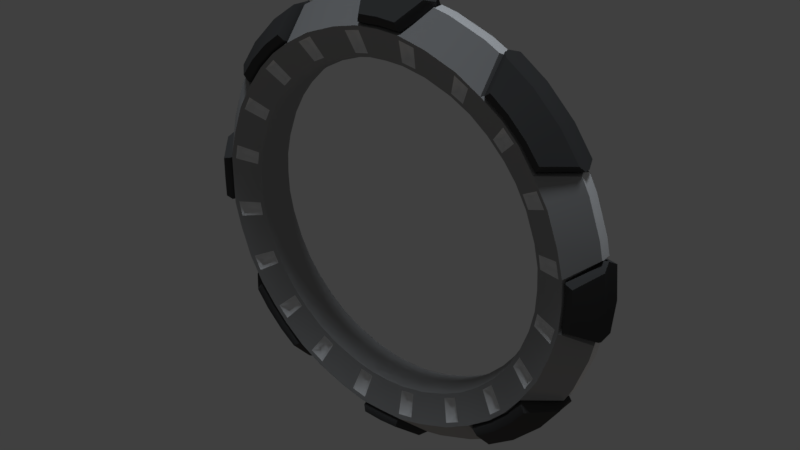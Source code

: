 # Source: Waypoint1.blend  (saved by Blender 2.78.0; exported with 4.5.12 LTS)
import bpy
from mathutils import Matrix  # noqa: F401  (used for matrix-valued properties, if any)

bpy.ops.wm.read_factory_settings(use_empty=True)
scene = bpy.context.scene
scene.name = 'Scene'

# ---- collections
col_collection_1 = bpy.data.collections.new('Collection 1'); scene.collection.children.link(col_collection_1)

# ---- materials (node trees are filled in below, after node groups)
mat_material = bpy.data.materials.new('Material')
mat_material.alpha_threshold = 0.0
mat_material.use_transparent_shadow = False
mat_material.diffuse_color = (0.3588, 0.3588, 0.3588, 1.0)
mat_material.roughness = 0.5
mat_material.line_color = (0.0, 0.0, 0.0, 1.0)
mat_material_002 = bpy.data.materials.new('Material.002')
mat_material_002.alpha_threshold = 0.0
mat_material_002.use_transparent_shadow = False
mat_material_002.diffuse_color = (0.06998, 0.06998, 0.06998, 1.0)
mat_material_002.roughness = 0.5
mat_material_001 = bpy.data.materials.new('Material.001')
mat_material_001.alpha_threshold = 0.0
mat_material_001.use_transparent_shadow = False
mat_material_001.diffuse_color = (0.8412, 0.8412, 0.8412, 1.0)
mat_material_001.roughness = 0.5

# ---- material node trees

# ---- world
world_world = bpy.data.worlds.new('World'); scene.world = world_world
world_world.use_nodes = True; world_world.node_tree.nodes.clear()
_N = world_world.node_tree.nodes; _L = world_world.node_tree.links
n0 = _N.new('ShaderNodeOutputWorld'); n0.name = 'World Output'; n0.location = (300, 300)
n1 = _N.new('ShaderNodeBackground'); n1.name = 'Background'; n1.location = (10, 300)
n1.inputs[0].default_value = (0.05088, 0.05088, 0.05088, 1.0)
_L.new(n1.outputs[0], n0.inputs[0])
n0.is_active_output = True
world_world.color = (0.05088, 0.05088, 0.05088)
world_world.use_sun_shadow = False
world_world.sun_shadow_jitter_overblur = 0.0
world_world.cycles.sampling_method = 'MANUAL'

# ---- lights
light_hemi_001 = bpy.data.lights.new('Hemi.001', 'SUN')
light_hemi_001.color = (1.0, 0.7472, 0.5596)
light_hemi_001.transmission_factor = 0.0
light_hemi_001.angle = 0.1993
light_hemi_001.energy = 0.1
light_hemi_001.shadow_buffer_clip_start = 0.5
light_hemi_001.shadow_soft_size = 0.1
light_hemi_001.shadow_cascade_max_distance = 1000.0
light_hemi = bpy.data.lights.new('Hemi', 'SUN')
light_hemi.color = (0.8322, 0.9111, 1.0)
light_hemi.transmission_factor = 0.0
light_hemi.angle = 0.1993
light_hemi.energy = 1.0
light_hemi.shadow_buffer_clip_start = 0.5
light_hemi.shadow_soft_size = 0.1
light_hemi.shadow_cascade_max_distance = 1000.0

# ---- meshes
me_cube_002 = bpy.data.meshes.new('Cube.002')
me_cube_002.from_pydata([(-1.313e-17, -1.2, 0.05912), (-0.3107, -1.16, 0.05912), (-0.6002, -1.04, 0.05912), (-0.8488, -0.8488, 0.05912), (-1.04, -0.6002, 0.05912), (-1.16, -0.3107, 0.05912), (-1.2, -8.805e-08, 0.05912), (-1.16, 0.3107, 0.05912), (-1.04, 0.6002, 0.05912), (-0.8488, 0.8488, 0.05912), (-0.6002, 1.04, 0.05912), (-0.3107, 1.16, 0.05912), (-4.675e-07, 1.2, 0.05912), (0.3107, 1.16, 0.05912), (0.6002, 1.04, 0.05912), (0.8488, 0.8488, 0.05912), (1.04, 0.6002, 0.05912), (1.16, 0.3107, 0.05912), (1.2, 5.607e-07, 0.05912), (1.16, -0.3107, 0.05912), (1.04, -0.6002, 0.05912), (0.8488, -0.8488, 0.05912), (0.6002, -1.04, 0.05912), (0.3107, -1.16, 0.05912), (1.296e-17, -1.2, -0.05839), (-0.3107, -1.16, -0.05839), (-0.6002, -1.04, -0.05839), (-0.8488, -0.8488, -0.05839), (-1.04, -0.6002, -0.05839), (-1.16, -0.3107, -0.05839), (-1.2, -9.318e-08, -0.05839), (-1.16, 0.3107, -0.05839), (-1.04, 0.6002, -0.05839), (-0.8488, 0.8488, -0.05839), (-0.6002, 1.04, -0.05839), (-0.3107, 1.16, -0.05839), (-4.675e-07, 1.2, -0.05839), (0.3107, 1.16, -0.05839), (0.6002, 1.04, -0.05839), (0.8488, 0.8488, -0.05839), (1.04, 0.6002, -0.05839), (1.16, 0.3107, -0.05839), (1.2, 5.555e-07, -0.05839), (1.16, -0.3107, -0.05839), (1.04, -0.6002, -0.05839), (0.8488, -0.8488, -0.05839), (0.6002, -1.04, -0.05839), (0.3107, -1.16, -0.05839)], [], [(14, 13, 37, 38), (7, 6, 30, 31), (22, 21, 45, 46), (15, 14, 38, 39), (8, 7, 31, 32), (23, 22, 46, 47), (1, 0, 24, 25), (16, 15, 39, 40), (9, 8, 32, 33), (0, 23, 47, 24), (2, 1, 25, 26), (17, 16, 40, 41), (10, 9, 33, 34), (3, 2, 26, 27), (18, 17, 41, 42), (11, 10, 34, 35), (4, 3, 27, 28), (19, 18, 42, 43), (12, 11, 35, 36), (5, 4, 28, 29), (20, 19, 43, 44), (13, 12, 36, 37), (6, 5, 29, 30), (21, 20, 44, 45), (1, 2, 3, 4, 5, 6, 7, 8, 9, 10, 11, 12, 13, 14, 15, 16, 17, 18, 19, 20, 21, 22, 23, 0), (25, 24, 47, 46, 45, 44, 43, 42, 41, 40, 39, 38, 37, 36, 35, 34, 33, 32, 31, 30, 29, 28, 27, 26)])
me_cube_002.materials.append(mat_material)
me_cube_002.use_remesh_preserve_volume = False
me_cube_002.use_remesh_preserve_attributes = False
me_cube_002.use_mirror_vertex_groups = False
me_cube_002.update()
me_cube_001 = bpy.data.meshes.new('Cube.001')
me_cube_001.from_pydata([(1.776, 0.001548, -6.562e-10), (1.591, 7.939e-05, 0.2754), (1.266, -0.0001954, 0.1711), (1.266, -0.0001954, -0.1711), (1.591, 7.939e-05, -0.2754), (1.75, 0.3085, 1.036e-10), (1.567, 0.2762, 0.2754), (1.247, 0.2198, 0.1711), (1.247, 0.2198, -0.1711), (1.567, 0.2762, -0.2754), (1.669, 0.6076, -7.876e-10), (1.495, 0.5441, 0.2754), (1.19, 0.433, 0.1711), (1.19, 0.433, -0.1711), (1.495, 0.5441, -0.2754), (1.538, 0.8883, 6.193e-10), (1.378, 0.7954, 0.2754), (1.096, 0.633, 0.1711), (1.096, 0.633, -0.1711), (1.378, 0.7954, -0.2754), (1.361, 1.142, 2.163e-09), (1.219, 1.022, 0.2754), (0.9698, 0.8137, 0.1711), (0.9698, 0.8137, -0.1711), (1.219, 1.023, -0.2754), (1.142, 1.361, 1.093e-09), (1.022, 1.219, 0.2754), (0.8137, 0.9698, 0.1711), (0.8137, 0.9698, -0.1711), (1.022, 1.219, -0.2754), (0.8883, 1.538, -8.621e-24), (0.7954, 1.378, 0.2754), (0.633, 1.096, 0.1711), (0.633, 1.096, -0.1711), (0.7954, 1.378, -0.2754), (0.6076, 1.669, -5.897e-24), (0.5441, 1.495, 0.2754), (0.433, 1.19, 0.1711), (0.433, 1.19, -0.1711), (0.5441, 1.495, -0.2754), (0.3085, 1.75, -2.994e-24), (0.2762, 1.567, 0.2754), (0.2198, 1.247, 0.1711), (0.2198, 1.247, -0.1711), (0.2762, 1.567, -0.2754), (0.001548, 1.776, -1.503e-26), (7.957e-05, 1.591, 0.2754), (-0.0001953, 1.266, 0.1711), (-0.0001953, 1.266, -0.1711), (7.957e-05, 1.591, -0.2754)], [], [(0, 5, 6, 1), (1, 6, 7, 2), (2, 7, 8, 3), (3, 8, 9, 4), (0, 4, 9, 5), (5, 10, 11, 6), (6, 11, 12, 7), (7, 12, 13, 8), (8, 13, 14, 9), (9, 14, 10, 5), (10, 15, 16, 11), (11, 16, 17, 12), (12, 17, 18, 13), (13, 18, 19, 14), (14, 19, 15, 10), (15, 20, 21, 16), (16, 21, 22, 17), (17, 22, 23, 18), (18, 23, 24, 19), (19, 24, 20, 15), (20, 25, 26, 21), (21, 26, 27, 22), (22, 27, 28, 23), (23, 28, 29, 24), (24, 29, 25, 20), (25, 30, 31, 26), (26, 31, 32, 27), (27, 32, 33, 28), (28, 33, 34, 29), (29, 34, 30, 25), (30, 35, 36, 31), (31, 36, 37, 32), (32, 37, 38, 33), (33, 38, 39, 34), (34, 39, 35, 30), (35, 40, 41, 36), (36, 41, 42, 37), (37, 42, 43, 38), (38, 43, 44, 39), (39, 44, 40, 35), (40, 45, 46, 41), (41, 46, 47, 42), (42, 47, 48, 43), (43, 48, 49, 44), (44, 49, 45, 40)])
me_cube_001.materials.append(mat_material)
me_cube_001.use_remesh_preserve_volume = False
me_cube_001.use_remesh_preserve_attributes = False
me_cube_001.use_mirror_vertex_groups = False
me_cube_001.update()
me_cube = bpy.data.meshes.new('Cube')
me_cube.from_pydata([(1.75, 0.0, 7.772e-16), (1.298, 2.775e-08, 0.1469), (1.62, -2.652e-08, 0.2452), (1.723, 0.3039, -2.657e-08), (1.354, 0.1994, 0.1371), (1.617, 0.1646, 0.2456), (1.516, 0.875, 0.02348), (1.201, 0.6535, 0.1371), (1.317, 0.93, 0.247), (1.341, 1.125, 0.02348), (0.9842, 0.9463, 0.1353), (1.211, 1.07, 0.2466), (1.125, 1.341, -1.172e-07), (0.9527, 0.978, 0.1353), (1.07, 1.211, 0.2466), (0.875, 1.516, 0.02348), (0.6516, 1.203, 0.1374), (0.93, 1.317, 0.247), (0.3039, 1.723, -1.507e-07), (0.1871, 1.355, 0.1374), (0.1554, 1.615, 0.2454), (0.0, 1.75, -1.53e-07), (1.192e-07, 1.298, 0.1469), (1.644e-07, 1.624, 0.2452), (0.875, 1.516, -1.325e-07), (1.516, 0.875, -7.649e-08), (1.341, 1.125, -9.834e-08), (1.125, 1.341, 0.02348), (1.564, 5.152e-10, 0.2378), (1.56, 0.1815, 0.2378), (1.296, 0.7122, 0.1817), (1.169, 1.033, 0.2378), (0.2036, 1.472, 0.1807), (0.2594, 1.745, 0.07721), (1.034, 1.168, 0.2378), (0.7078, 1.298, 0.1814), (1.639e-07, 1.568, 0.2378), (1.793e-07, 1.767, 0.07758), (1.744, 0.2604, 0.07691), (0.9241, 1.5, 0.07761), (1.5, 0.9241, 0.07761), (1.135, 1.353, 0.07802), (1.768, -1.134e-08, 0.07755), (1.353, 1.135, 0.07802), (1.473, 0.2191, 0.1806), (1.537, 2.001e-08, 0.2289), (1.283, 0.8821, 0.2378), (1.069, 1.026, 0.1754), (0.171, 1.558, 0.2378), (0.3197, 1.699, 0.04479), (-1.019e-16, 1.536, 0.2295), (1.029, 1.066, 0.1754), (0.8821, 1.283, 0.2378), (1.699, 0.3204, 0.04495), (0.848, 1.506, 0.04472), (1.506, 0.8481, 0.04485), (1.547, 1.702e-08, 0.1947), (1.537, 0.1812, 0.1989), (1.266, 0.8564, 0.2004), (1.158, 1.022, 0.2001), (0.299, 1.686, -1.474e-07), (0.1707, 1.535, 0.1989), (-8.643e-17, 1.544, 0.1946), (1.023, 1.157, 0.2001), (0.8568, 1.267, 0.2014), (1.686, 0.2992, -2.616e-08), (0.8551, 1.485, -1.298e-07), (1.485, 0.855, -7.475e-08), (0.6909, 1.062, -9.37e-08), (0.8291, 0.9557, -8.596e-08), (0.9659, 0.8173, -7.074e-08), (1.257, 0.1633, -1.424e-08), (0.1415, 1.26, -1.094e-07), (1.059, 0.6937, -6.066e-08), (1.265, 0.0, 5.619e-16), (0.0, 1.265, -1.106e-07), (1.345, 0.2504, 0.1365), (1.46, 0.2748, 0.181), (1.671, 0.4478, 0.04493), (1.653, 0.4428, -6.406e-08), (1.222, 0.3275, -4.737e-08), (1.222, 0.6106, 0.1383), (1.327, 0.6588, 0.18), (1.568, 0.7313, 0.04493), (1.551, 0.7231, -3.866e-08), (1.147, 0.5339, -2.866e-08), (0.6082, 1.224, 0.1384), (0.6541, 1.327, 0.18), (0.7312, 1.568, 0.04479), (0.7232, 1.551, -1.457e-07), (0.5347, 1.147, -1.078e-07), (0.2417, 1.346, 0.137), (0.2654, 1.459, 0.1808), (0.4478, 1.671, 0.04479), (0.4429, 1.653, -1.365e-07), (0.3275, 1.222, -1.009e-07), (1.29, 0.1675, 0.1469), (1.53, 0.2006, 0.2349), (0.9907, 0.8383, 0.1469), (1.148, 1.015, 0.2283), (0.7086, 1.089, 0.1469), (0.8485, 1.27, 0.236), (1.087, 0.7115, 0.1469), (1.27, 0.8484, 0.2361), (0.1452, 1.292, 0.1469), (0.1893, 1.527, 0.2353), (1.016, 1.148, 0.2283), (0.8504, 0.9803, 0.1469), (1.254, 0.3359, 0.1469), (1.481, 0.3975, 0.2346), (1.177, 0.5476, 0.1469), (1.39, 0.6475, 0.2346), (0.5485, 1.176, 0.1469), (0.6479, 1.386, 0.2346), (0.3359, 1.254, 0.1469), (0.3973, 1.478, 0.2346), (1.318, 0.1674, 0.1582), (1.498, 0.1886, 0.2236), (0.9767, 0.8961, 0.1574), (1.105, 1.016, 0.2178), (0.6588, 1.153, 0.1583), (0.7444, 1.297, 0.2245), (1.151, 0.6601, 0.1581), (1.295, 0.7489, 0.2246), (0.15, 1.32, 0.1583), (0.1749, 1.495, 0.2238), (1.018, 1.102, 0.2178), (0.9034, 0.97, 0.1574), (1.299, 0.272, 0.1579), (1.471, 0.3091, 0.2237), (1.2, 0.5647, 0.1587), (1.358, 0.6378, 0.2231), (0.5627, 1.201, 0.1588), (0.6326, 1.358, 0.223), (0.2643, 1.3, 0.1581), (0.2998, 1.469, 0.2235), (1.537, 0.01576, 0.2294)], [], [(74, 1, 96, 71), (117, 136, 97), (42, 38, 5, 2), (73, 102, 98, 70), (102, 103, 99, 98), (8, 40, 43, 11), (70, 98, 107, 69), (10, 47, 51, 13), (11, 43, 41, 14), (69, 107, 100, 68), (107, 106, 101, 100), (14, 41, 39, 17), (72, 104, 22, 75), (50, 125, 105), (20, 33, 37, 23), (5, 29, 28, 2), (11, 31, 46, 8), (20, 48, 18, 33), (17, 52, 34, 14), (38, 3, 29, 5), (39, 15, 52, 17), (23, 36, 48, 20), (8, 46, 6, 40), (14, 34, 31, 11), (33, 18, 21, 37), (41, 27, 15, 39), (42, 0, 3, 38), (40, 6, 9, 43), (43, 9, 27, 41), (34, 63, 59, 31), (56, 57, 97, 136), (15, 66, 64, 52), (97, 57, 65, 53), (29, 57, 56, 28), (106, 99, 59, 63), (101, 106, 63, 64), (103, 55, 67, 58), (31, 59, 58, 46), (48, 61, 60, 18), (52, 64, 63, 34), (57, 29, 3, 65), (36, 62, 61, 48), (67, 6, 46, 58), (50, 105, 61, 62), (101, 64, 66, 54), (105, 49, 60, 61), (103, 58, 59, 99), (67, 25, 6), (26, 9, 6, 25), (12, 27, 9, 26), (24, 15, 27, 12), (15, 24, 66), (65, 79, 78, 53), (53, 78, 109, 97), (44, 77, 76, 4), (96, 108, 80, 71), (79, 84, 83, 78), (78, 83, 111, 109), (108, 110, 85, 80), (73, 85, 110, 102), (7, 81, 82, 30), (103, 111, 83, 55), (55, 83, 84, 67), (66, 89, 88, 54), (54, 88, 113, 101), (35, 87, 86, 16), (100, 112, 90, 68), (89, 94, 93, 88), (88, 93, 115, 113), (108, 130, 110), (112, 114, 95, 90), (72, 95, 114, 104), (19, 91, 92, 32), (105, 115, 93, 49), (49, 93, 94, 60), (1, 45, 136, 117, 116), (119, 118, 98, 99), (121, 120, 100, 101), (122, 123, 103, 102), (104, 124, 22), (126, 119, 99, 106), (118, 127, 107, 98), (127, 126, 106, 107), (128, 129, 109, 108), (129, 117, 97, 109), (116, 128, 108, 96), (130, 122, 102, 110), (123, 131, 111, 103), (135, 134, 114, 115), (133, 121, 101, 113), (120, 132, 112, 100), (134, 124, 104, 114), (125, 135, 115, 105), (44, 4, 116, 117), (47, 10, 118, 119), (35, 16, 120, 121), (7, 30, 123, 122), (19, 32, 125, 124), (51, 47, 119, 126), (10, 13, 127, 118), (13, 51, 126, 127), (76, 77, 129, 128), (82, 81, 130, 131), (77, 44, 117, 129), (4, 76, 128, 116), (81, 7, 122, 130), (30, 82, 131, 123), (86, 87, 133, 132), (92, 91, 134, 135), (87, 35, 121, 133), (16, 86, 132, 120), (91, 19, 124, 134), (32, 92, 135, 125), (124, 125, 50, 22), (96, 1, 116), (45, 56, 136), (114, 112, 132), (109, 111, 131), (108, 109, 131, 130), (113, 115, 133), (115, 114, 132, 133)])
me_cube.polygons.foreach_set('use_smooth', [True] * 121)
me_cube.polygons.foreach_set('material_index', [0, 0, 1, 0, 0, 1, 0, 2, 1, 0, 0, 1, 0, 0, 1, 1, 1, 1, 1, 1, 1, 1, 1, 1, 1, 1, 1, 1, 1, 1, 0, 1, 0, 1, 0, 0, 0, 1, 1, 1, 1, 1, 1, 0, 0, 0, 0, 1, 1, 1, 1, 1, 2, 0, 2, 0, 2, 0, 0, 0, 2, 0, 2, 2, 0, 2, 0, 2, 0, 0, 0, 0, 2, 0, 2, 0, 0, 0, 0, 0, 0, 0, 0, 0, 0, 0, 0, 0, 0, 0, 0, 0, 0, 2, 2, 2, 2, 2, 2, 2, 2, 2, 2, 2, 2, 2, 2, 2, 2, 2, 2, 2, 2, 0, 0, 0, 0, 0, 0, 0, 0])
_k = set([(1, 96), (2, 5), (3, 38), (5, 29), (5, 38), (6, 25), (6, 40), (8, 11), (8, 40), (8, 46), (11, 14), (14, 17), (15, 24), (15, 39), (17, 39), (17, 52), (18, 33), (18, 60), (20, 23), (20, 33), (20, 48), (22, 104), (29, 57), (33, 37), (38, 42), (39, 41), (40, 43), (41, 43), (45, 136), (46, 58), (48, 61), (49, 60), (49, 93), (49, 105), (50, 105), (52, 64), (53, 65), (53, 78), (53, 97), (54, 66), (54, 88), (54, 101), (55, 67), (55, 83), (55, 103), (56, 57), (57, 65), (57, 97), (58, 59), (58, 67), (58, 103), (59, 63), (60, 61), (61, 62), (61, 105), (63, 64), (64, 66), (64, 101), (78, 83), (88, 93), (96, 108), (97, 109), (97, 136), (98, 102), (98, 107), (99, 103), (99, 106), (100, 107), (100, 112), (101, 106), (101, 113), (102, 110), (103, 111), (104, 114), (105, 115), (108, 110), (109, 111), (112, 114), (113, 115), (116, 117), (116, 128), (117, 129), (118, 119), (118, 127), (119, 126), (120, 121), (120, 132), (121, 133), (122, 123), (122, 130), (123, 131), (124, 125), (124, 134), (125, 135), (126, 127), (128, 129), (130, 131), (132, 133), (134, 135)])
me_cube.attributes.new('sharp_edge', 'BOOLEAN', 'EDGE').data.foreach_set('value', [ (min(e.vertices), max(e.vertices)) in _k for e in me_cube.edges])
_uv = me_cube.uv_layers.new(name='UVMap')
_uv.uv.foreach_set('vector', [0.3988, 0.4806, 0.393, 0.4037, 0.4787, 0.3981, 0.4824, 0.4751, 0.1115, 0.2432, 0.02156, 0.2527, 0.1117, 0.2247, 0.6771, 0.01315, 0.811, 0.01315, 0.7677, 0.1239, 0.6835, 0.1274, 0.7744, 0.4755, 0.7782, 0.3985, 0.8595, 0.4037, 0.8537, 0.4806, 0.4355, 0.3567, 0.4694, 0.2353, 0.5715, 0.2646, 0.5137, 0.3792, 0.7388, 0.5662, 0.808, 0.6738, 0.677, 0.689, 0.6491, 0.5746, 0.5826, 0.7363, 0.5898, 0.8131, 0.4878, 0.8209, 0.4831, 0.744, 0.03625, 0.9123, 0.09298, 0.9098, 0.09478, 0.9377, 0.03848, 0.9332, 0.6491, 0.5746, 0.677, 0.689, 0.5191, 0.689, 0.5472, 0.5746, 0.4831, 0.744, 0.4878, 0.8209, 0.3963, 0.8253, 0.3939, 0.7482, 0.5297, 0.04685, 0.5702, 0.1678, 0.466, 0.1888, 0.44, 0.06555, 0.5472, 0.5746, 0.5191, 0.689, 0.3881, 0.6738, 0.4573, 0.5662, 0.0927, 0.7425, 0.08734, 0.8194, 0.01315, 0.8131, 0.02038, 0.7363, 0.01315, 0.1319, 0.1038, 0.1484, 0.1037, 0.1673, 0.6075, 0.7837, 0.7189, 0.7363, 0.7189, 0.8697, 0.606, 0.8634, 0.9489, 0.1439, 0.958, 0.1733, 0.865, 0.1726, 0.8646, 0.1435, 0.6953, 0.2146, 0.6966, 0.2439, 0.5991, 0.2527, 0.6054, 0.223, 0.875, 0.7197, 0.8458, 0.7295, 0.841, 0.5662, 0.875, 0.5987, 0.886, 0.2243, 0.892, 0.2536, 0.7957, 0.2442, 0.7973, 0.2153, 0.7585, 0.737, 0.7925, 0.7052, 0.7864, 0.8657, 0.7572, 0.8559, 0.4705, 0.8439, 0.4954, 0.8729, 0.3332, 0.8718, 0.3426, 0.8428, 0.8757, 0.4496, 0.8767, 0.4206, 0.9645, 0.4187, 0.9554, 0.4481, 0.6862, 0.1964, 0.6771, 0.1672, 0.8393, 0.1676, 0.8141, 0.1964, 0.7973, 0.2153, 0.7957, 0.2442, 0.6966, 0.2439, 0.6953, 0.2146, 0.4667, 0.9114, 0.4903, 0.952, 0.334, 0.952, 0.3332, 0.9112, 0.707, 0.5418, 0.7066, 0.5127, 0.863, 0.5088, 0.8387, 0.5381, 0.134, 0.9283, 0.1349, 0.8876, 0.2912, 0.888, 0.268, 0.9283, 0.4172, 0.538, 0.393, 0.5087, 0.5493, 0.5126, 0.5489, 0.5418, 0.5489, 0.5418, 0.5493, 0.5126, 0.7066, 0.5127, 0.707, 0.5418, 0.7957, 0.2442, 0.7951, 0.265, 0.697, 0.265, 0.6966, 0.2439, 0.8791, 0.4968, 0.9722, 0.4968, 0.9827, 0.5153, 0.8879, 0.5149, 0.4954, 0.8729, 0.492, 0.8951, 0.3399, 0.8951, 0.3332, 0.8718, 0.9371, 0.3649, 0.9191, 0.3535, 0.9191, 0.2126, 0.9439, 0.2211, 0.958, 0.1733, 0.958, 0.1964, 0.865, 0.1964, 0.865, 0.1726, 0.7971, 0.3539, 0.7013, 0.3538, 0.7002, 0.3382, 0.798, 0.3382, 0.9029, 0.3649, 0.7971, 0.3539, 0.798, 0.3382, 0.8995, 0.3469, 0.134, 0.9445, 0.2897, 0.9445, 0.2954, 0.9697, 0.1439, 0.9605, 0.6966, 0.2439, 0.697, 0.265, 0.5956, 0.2773, 0.5991, 0.2527, 0.8458, 0.7295, 0.8242, 0.7215, 0.8256, 0.5776, 0.841, 0.5662, 0.892, 0.2536, 0.8952, 0.2773, 0.7951, 0.265, 0.7957, 0.2442, 0.808, 0.8577, 0.7864, 0.8657, 0.7925, 0.7052, 0.808, 0.7167, 0.8767, 0.4206, 0.8769, 0.3954, 0.9645, 0.3957, 0.9645, 0.4187, 0.836, 0.1454, 0.8393, 0.1676, 0.6771, 0.1672, 0.6842, 0.1435, 0.3339, 0.9681, 0.4311, 0.9681, 0.4208, 0.9868, 0.3332, 0.9864, 0.8242, 0.9724, 0.8348, 0.9575, 0.9868, 0.9575, 0.9795, 0.9822, 0.8911, 0.7205, 0.8911, 0.5731, 0.9163, 0.5662, 0.9098, 0.7101, 0.5956, 0.3649, 0.5989, 0.3464, 0.7002, 0.3382, 0.7013, 0.3538, 0.836, 0.1454, 0.8484, 0.1597, 0.8393, 0.1676, 0.5494, 0.5005, 0.5493, 0.5126, 0.393, 0.5087, 0.3933, 0.4968, 0.7065, 0.5006, 0.7066, 0.5127, 0.5493, 0.5126, 0.5494, 0.5005, 0.8627, 0.4968, 0.863, 0.5088, 0.7066, 0.5127, 0.7065, 0.5006, 0.4954, 0.8729, 0.5044, 0.8809, 0.492, 0.8951, 0.01315, 0.8428, 0.08862, 0.8464, 0.08776, 0.8714, 0.02104, 0.8678, 0.0378, 0.5782, 0.1041, 0.57, 0.1166, 0.7096, 0.01315, 0.7201, 0.9113, 0.7686, 0.9074, 0.7968, 0.8487, 0.7917, 0.8523, 0.768, 0.4787, 0.3981, 0.567, 0.3954, 0.5685, 0.4725, 0.4824, 0.4751, 0.08862, 0.8464, 0.2415, 0.8463, 0.2424, 0.8714, 0.08776, 0.8714, 0.1041, 0.57, 0.2587, 0.5662, 0.253, 0.7063, 0.1166, 0.7096, 0.567, 0.3954, 0.6824, 0.3954, 0.681, 0.4725, 0.5685, 0.4725, 0.7744, 0.4755, 0.681, 0.4725, 0.6824, 0.3954, 0.7782, 0.3985, 0.8506, 0.8632, 0.8735, 0.8605, 0.878, 0.9164, 0.8477, 0.9182, 0.372, 0.7201, 0.253, 0.7063, 0.2587, 0.5662, 0.3262, 0.5713, 0.31, 0.8676, 0.2424, 0.8714, 0.2415, 0.8463, 0.317, 0.8428, 0.8997, 0.322, 0.8241, 0.3185, 0.8249, 0.2935, 0.8926, 0.2972, 0.3322, 0.5445, 0.2647, 0.5501, 0.2588, 0.4089, 0.3768, 0.3954, 0.6863, 0.9094, 0.6845, 0.9396, 0.6296, 0.9353, 0.6321, 0.9122, 0.3963, 0.8253, 0.3029, 0.8266, 0.3028, 0.7495, 0.3939, 0.7482, 0.8241, 0.3185, 0.6712, 0.3184, 0.6704, 0.2935, 0.8249, 0.2935, 0.2647, 0.5501, 0.1102, 0.5475, 0.1221, 0.4067, 0.2588, 0.4089, 0.2252, 0.343, 0.3448, 0.3277, 0.3406, 0.343, 0.3029, 0.8266, 0.187, 0.8245, 0.1898, 0.7474, 0.3028, 0.7495, 0.0927, 0.7425, 0.1898, 0.7474, 0.187, 0.8245, 0.08734, 0.8194, 0.877, 0.09629, 0.8508, 0.09394, 0.8494, 0.0389, 0.8804, 0.0368, 0.01315, 0.3954, 0.1221, 0.4067, 0.1102, 0.5475, 0.04347, 0.5397, 0.6033, 0.2971, 0.6704, 0.2935, 0.6712, 0.3184, 0.5956, 0.322, 0.05506, 0.3783, 0.01315, 0.2553, 0.02156, 0.2527, 0.1115, 0.2432, 0.1327, 0.3396, 0.5794, 0.286, 0.5443, 0.3742, 0.5137, 0.3792, 0.5715, 0.2646, 0.4117, 0.1774, 0.4031, 0.08518, 0.44, 0.06555, 0.466, 0.1888, 0.3993, 0.334, 0.417, 0.2425, 0.4694, 0.2353, 0.4355, 0.3567, 0.1338, 0.04018, 0.13, 0.05519, 0.06441, 0.01315, 0.5815, 0.1466, 0.6406, 0.1263, 0.6609, 0.1367, 0.5702, 0.1678, 0.6071, 0.03743, 0.5566, 0.05489, 0.5297, 0.04685, 0.6262, 0.01315, 0.5566, 0.05489, 0.5815, 0.1466, 0.5702, 0.1678, 0.5297, 0.04685, 0.1865, 0.3312, 0.1742, 0.2356, 0.215, 0.2146, 0.2252, 0.343, 0.1742, 0.2356, 0.1115, 0.2432, 0.1117, 0.2247, 0.215, 0.2146, 0.1327, 0.3396, 0.1865, 0.3312, 0.2252, 0.343, 0.1377, 0.3543, 0.3448, 0.3277, 0.3993, 0.334, 0.4355, 0.3567, 0.3406, 0.343, 0.417, 0.2425, 0.3523, 0.2326, 0.3514, 0.2146, 0.4694, 0.2353, 0.1677, 0.1623, 0.1877, 0.06962, 0.2311, 0.06184, 0.2113, 0.1876, 0.3467, 0.1808, 0.4117, 0.1774, 0.466, 0.1888, 0.3476, 0.1985, 0.4031, 0.08518, 0.348, 0.08686, 0.3467, 0.07106, 0.44, 0.06555, 0.1877, 0.06962, 0.13, 0.05519, 0.1338, 0.04018, 0.2311, 0.06184, 0.1038, 0.1484, 0.1677, 0.1623, 0.2113, 0.1876, 0.1037, 0.1673, 0.9113, 0.7686, 0.8523, 0.768, 0.8292, 0.7457, 0.9363, 0.7457, 0.09298, 0.9098, 0.03625, 0.9123, 0.01315, 0.8882, 0.1178, 0.8876, 0.6863, 0.9094, 0.6321, 0.9122, 0.608, 0.8893, 0.7094, 0.8859, 0.8506, 0.8632, 0.8477, 0.9182, 0.8242, 0.9413, 0.8277, 0.8392, 0.877, 0.09629, 0.8804, 0.0368, 0.9039, 0.01315, 0.901, 0.1199, 0.09478, 0.9377, 0.09298, 0.9098, 0.1178, 0.8876, 0.1178, 0.9617, 0.03625, 0.9123, 0.03848, 0.9332, 0.01424, 0.9556, 0.01315, 0.8882, 0.03848, 0.9332, 0.09478, 0.9377, 0.1178, 0.9617, 0.01424, 0.9556, 0.8487, 0.7917, 0.9074, 0.7968, 0.9306, 0.8205, 0.8242, 0.8146, 0.878, 0.9164, 0.8735, 0.8605, 0.8969, 0.8366, 0.9009, 0.9413, 0.9074, 0.7968, 0.9113, 0.7686, 0.9363, 0.7457, 0.9306, 0.8205, 0.8523, 0.768, 0.8487, 0.7917, 0.8242, 0.8146, 0.8292, 0.7457, 0.8735, 0.8605, 0.8506, 0.8632, 0.8277, 0.8392, 0.8969, 0.8366, 0.8477, 0.9182, 0.878, 0.9164, 0.9009, 0.9413, 0.8242, 0.9413, 0.6296, 0.9353, 0.6845, 0.9396, 0.7094, 0.9623, 0.606, 0.9588, 0.8494, 0.0389, 0.8508, 0.09394, 0.8272, 0.1181, 0.8272, 0.01449, 0.6845, 0.9396, 0.6863, 0.9094, 0.7094, 0.8859, 0.7094, 0.9623, 0.6321, 0.9122, 0.6296, 0.9353, 0.606, 0.9588, 0.608, 0.8893, 0.8508, 0.09394, 0.877, 0.09629, 0.901, 0.1199, 0.8272, 0.1181, 0.8804, 0.0368, 0.8494, 0.0389, 0.8272, 0.01449, 0.9039, 0.01315, 0.13, 0.05519, 0.1038, 0.1484, 0.01315, 0.1319, 0.06441, 0.01315, 0.1377, 0.3543, 0.05506, 0.3783, 0.1327, 0.3396, 0.8798, 0.5149, 0.8791, 0.4968, 0.8879, 0.5149, 0.2311, 0.06184, 0.3467, 0.07106, 0.348, 0.08686, 0.215, 0.2146, 0.3514, 0.2146, 0.3523, 0.2326, 0.2252, 0.343, 0.215, 0.2146, 0.3523, 0.2326, 0.3448, 0.3277, 0.3476, 0.1985, 0.2113, 0.1876, 0.3467, 0.1808, 0.2113, 0.1876, 0.2311, 0.06184, 0.348, 0.08686, 0.3467, 0.1808])
me_cube.materials.append(mat_material)
me_cube.materials.append(mat_material_002)
me_cube.materials.append(mat_material_001)
me_cube.use_remesh_preserve_volume = False
me_cube.use_remesh_preserve_attributes = False
me_cube.use_mirror_vertex_groups = False
me_cube.update()

# ---- objects
ob_hemi_001 = bpy.data.objects.new('Hemi.001', light_hemi_001)
ob_hemi = bpy.data.objects.new('Hemi', light_hemi)
ob_gate1_trigger = bpy.data.objects.new('Gate1_Trigger', me_cube_002)
ob_gate1_collider = bpy.data.objects.new('Gate1_Collider', me_cube_001)
ob_gate1 = bpy.data.objects.new('Gate1', me_cube)

# ---- transforms, parenting, visibility, modifiers, constraints
ob_hemi_001.location = (0.0, 0.0, 0.0)
ob_hemi_001.rotation_euler = (3.142, -0.0, 0.0)
ob_hemi_001.hide_viewport = True
ob_hemi_001.lineart.crease_threshold = 0.0
ob_hemi.location = (0.0, 0.0, 0.0)
ob_hemi.hide_viewport = True
ob_hemi.lineart.crease_threshold = 0.0
ob_gate1_trigger.location = (0.0, 0.0, 0.0)
ob_gate1_trigger.rotation_euler = (1.571, -2.22e-16, 2.22e-16)
ob_gate1_trigger.lock_rotations_4d = False
ob_gate1_trigger.empty_display_type = 'ARROWS'
ob_gate1_trigger.hide_render = True
ob_gate1_trigger.display_type = 'WIRE'
ob_gate1_trigger.show_wire = True
ob_gate1_trigger.show_all_edges = True
ob_gate1_trigger.lineart.crease_threshold = 0.0
_m = ob_gate1_trigger.modifiers.new('Mirror', 'MIRROR')
_m.use_axis = (False, False, False)
ob_gate1_collider.location = (0.0, 0.0, 0.0)
ob_gate1_collider.rotation_euler = (1.571, -2.22e-16, 2.22e-16)
ob_gate1_collider.lock_rotations_4d = False
ob_gate1_collider.empty_display_type = 'ARROWS'
ob_gate1_collider.hide_render = True
ob_gate1_collider.display_type = 'WIRE'
ob_gate1_collider.show_wire = True
ob_gate1_collider.show_all_edges = True
ob_gate1_collider.lineart.crease_threshold = 0.0
_m = ob_gate1_collider.modifiers.new('Mirror', 'MIRROR')
_m.use_axis = (True, True, False)
ob_gate1.location = (0.0, 0.0, 0.0)
ob_gate1.rotation_euler = (1.571, -2.22e-16, 2.22e-16)
ob_gate1.lock_rotations_4d = False
ob_gate1.empty_display_type = 'ARROWS'
ob_gate1.lineart.crease_threshold = 0.0
_m = ob_gate1.modifiers.new('Mirror', 'MIRROR')
_m.use_axis = (True, True, True)
_m = ob_gate1.modifiers.new('EdgeSplit', 'EDGE_SPLIT')
_m.use_edge_angle = False

# ---- collection membership
col_collection_1.objects.link(ob_hemi_001)
col_collection_1.objects.link(ob_hemi)
col_collection_1.objects.link(ob_gate1_trigger)
col_collection_1.objects.link(ob_gate1_collider)
col_collection_1.objects.link(ob_gate1)

# ---- scene / render settings (as saved in the file)
scene.frame_start = 1; scene.frame_end = 250; scene.frame_set(1)
scene.render.engine = 'BLENDER_EEVEE_NEXT'
scene.render.dither_intensity = 0.0
scene.render.bake_margin = 8
scene.cycles.feature_set = 'EXPERIMENTAL'
scene.cycles.use_denoising = False
scene.cycles.samples = 576
scene.cycles.sampling_pattern = 'TABULATED_SOBOL'
scene.cycles.light_sampling_threshold = 0.0
scene.cycles.use_adaptive_sampling = False
scene.cycles.use_light_tree = False
scene.cycles.blur_glossy = 0.0
scene.cycles.sample_clamp_indirect = 0.0
scene.view_settings.view_transform = 'Standard'
bpy.context.view_layer.update()

# ---- added for rendering (the .blend has no active camera): camera
cam_auto = bpy.data.cameras.new('AutoCamera')
cam_auto.lens = 50.0
cam_auto.sensor_width = 36.0
cam_auto.clip_end = 1000.0
ob_auto_camera = bpy.data.objects.new('AutoCamera', cam_auto)
scene.collection.objects.link(ob_auto_camera)
ob_auto_camera.location = (4.64793, -5.57751, 3.71834)
ob_auto_camera.rotation_euler = (1.09748, -7.21219e-08, 0.694738)
scene.camera = ob_auto_camera
bpy.context.view_layer.update()
